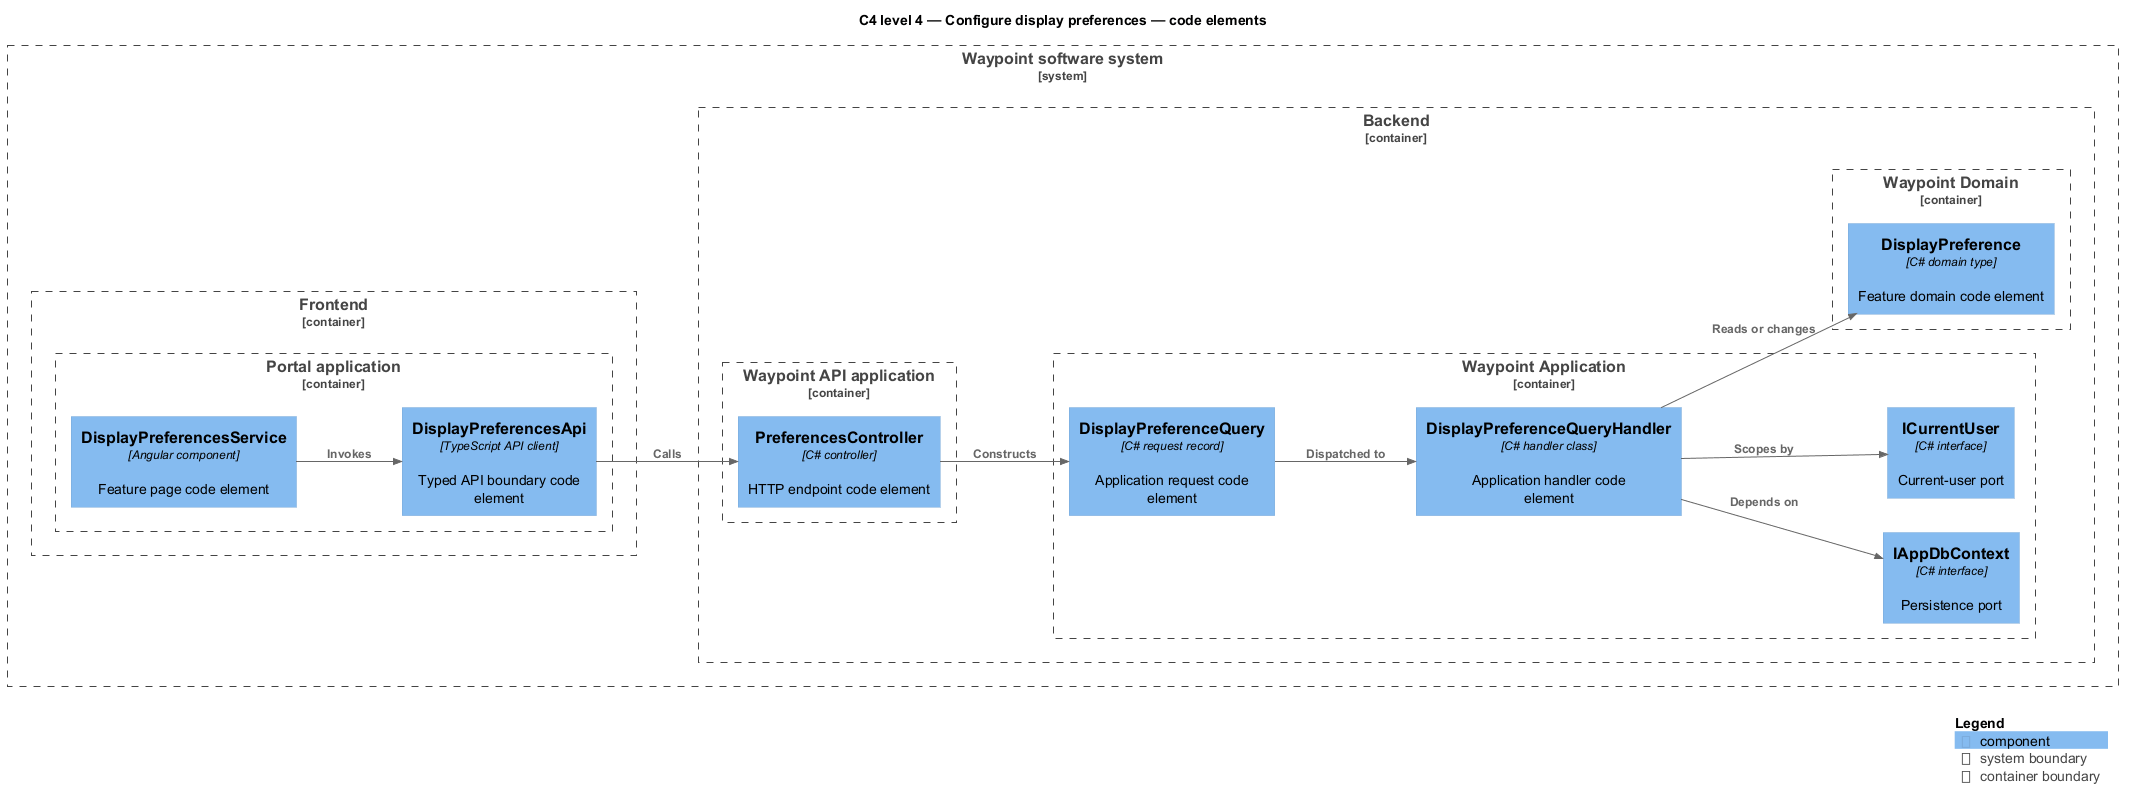

The diagram above was rendered by PlantUML. Its source (embedded in the PNG):
@startuml
!include <C4/C4_Component>
LAYOUT_LEFT_RIGHT()
title C4 level 4 — Configure display preferences — code elements
System_Boundary(waypoint, "Waypoint software system") {
  Container_Boundary(frontend, "Frontend") {
    Container_Boundary(frontend_app, "Portal application") {
      Component(page, "DisplayPreferencesService", "Angular component", "Feature page code element")
      Component(client, "DisplayPreferencesApi", "TypeScript API client", "Typed API boundary code element")
    }
  }
  Container_Boundary(backend, "Backend") {
    Container_Boundary(api_app, "Waypoint API application") {
      Component(controller, "PreferencesController", "C# controller", "HTTP endpoint code element")
    }
    Container_Boundary(application, "Waypoint Application") {
      Component(request, "DisplayPreferenceQuery", "C# request record", "Application request code element")
      Component(handler, "DisplayPreferenceQueryHandler", "C# handler class", "Application handler code element")
      Component(dbport, "IAppDbContext", "C# interface", "Persistence port")
      Component(current, "ICurrentUser", "C# interface", "Current-user port")
    }
    Container_Boundary(domain, "Waypoint Domain") {
      Component(entity, "DisplayPreference", "C# domain type", "Feature domain code element")
    }
  }
}
Rel(page, client, "Invokes")
Rel(client, controller, "Calls")
Rel(controller, request, "Constructs")
Rel(request, handler, "Dispatched to")
Rel(handler, dbport, "Depends on")
Rel(handler, current, "Scopes by")
Rel(handler, entity, "Reads or changes")
SHOW_LEGEND()
@enduml